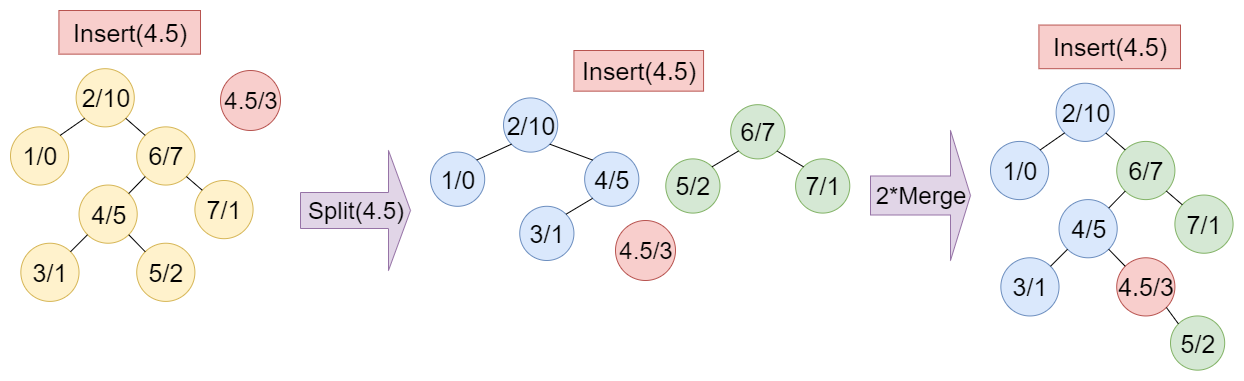

The diagram above was exported from draw.io. Its source (the exported page's mxGraphModel, read from the mxfile embedded in the PNG):
<mxGraphModel dx="2062" dy="1073" grid="1" gridSize="10" guides="1" tooltips="1" connect="1" arrows="1" fold="1" page="1" pageScale="1" pageWidth="827" pageHeight="1169" math="0" shadow="0">
  <root>
    <mxCell id="0" />
    <mxCell id="1" parent="0" />
    <mxCell id="ftIVBCcWaJOR0114nupu-72" value="" style="group" parent="1" vertex="1" connectable="0">
      <mxGeometry x="520" y="410" width="430" height="230" as="geometry" />
    </mxCell>
    <mxCell id="ftIVBCcWaJOR0114nupu-2" value="&lt;font style=&quot;font-size: 25px&quot;&gt;2/10&lt;/font&gt;" style="ellipse;whiteSpace=wrap;html=1;aspect=fixed;fillColor=#dae8fc;strokeColor=#6c8ebf;" parent="ftIVBCcWaJOR0114nupu-72" vertex="1">
      <mxGeometry x="73.01886792452831" y="47.41935483870967" width="54.19354838709677" height="54.19354838709677" as="geometry" />
    </mxCell>
    <mxCell id="ftIVBCcWaJOR0114nupu-3" value="&lt;font style=&quot;font-size: 25px&quot;&gt;1/0&lt;/font&gt;" style="ellipse;whiteSpace=wrap;html=1;aspect=fixed;fillColor=#dae8fc;strokeColor=#6c8ebf;" parent="ftIVBCcWaJOR0114nupu-72" vertex="1">
      <mxGeometry y="101.61290322580645" width="54.19354838709677" height="54.19354838709677" as="geometry" />
    </mxCell>
    <mxCell id="ftIVBCcWaJOR0114nupu-4" value="" style="endArrow=none;html=1;entryX=0;entryY=1;entryDx=0;entryDy=0;exitX=1;exitY=0;exitDx=0;exitDy=0;" parent="ftIVBCcWaJOR0114nupu-72" source="ftIVBCcWaJOR0114nupu-3" target="ftIVBCcWaJOR0114nupu-2" edge="1">
      <mxGeometry width="50" height="50" relative="1" as="geometry">
        <mxPoint x="-178.49056603773585" y="135.48387096774192" as="sourcePoint" />
        <mxPoint x="-136.53252195548814" y="100.45063536118401" as="targetPoint" />
      </mxGeometry>
    </mxCell>
    <mxCell id="ftIVBCcWaJOR0114nupu-5" value="&lt;font style=&quot;font-size: 25px&quot;&gt;4/5&lt;/font&gt;" style="ellipse;whiteSpace=wrap;html=1;aspect=fixed;fillColor=#dae8fc;strokeColor=#6c8ebf;" parent="ftIVBCcWaJOR0114nupu-72" vertex="1">
      <mxGeometry x="154.1509433962264" y="101.61290322580645" width="54.19354838709677" height="54.19354838709677" as="geometry" />
    </mxCell>
    <mxCell id="ftIVBCcWaJOR0114nupu-6" value="" style="endArrow=none;html=1;entryX=1;entryY=1;entryDx=0;entryDy=0;exitX=0;exitY=0;exitDx=0;exitDy=0;" parent="ftIVBCcWaJOR0114nupu-72" source="ftIVBCcWaJOR0114nupu-5" target="ftIVBCcWaJOR0114nupu-2" edge="1">
      <mxGeometry width="50" height="50" relative="1" as="geometry">
        <mxPoint x="-251.50943396226415" y="203.2258064516129" as="sourcePoint" />
        <mxPoint x="-210.9433962264151" y="169.3548387096774" as="targetPoint" />
      </mxGeometry>
    </mxCell>
    <mxCell id="ftIVBCcWaJOR0114nupu-7" value="&lt;font style=&quot;font-size: 25px&quot;&gt;3/1&lt;/font&gt;" style="ellipse;whiteSpace=wrap;html=1;aspect=fixed;fillColor=#dae8fc;strokeColor=#6c8ebf;" parent="ftIVBCcWaJOR0114nupu-72" vertex="1">
      <mxGeometry x="89.24528301886792" y="155.8064516129032" width="54.19354838709677" height="54.19354838709677" as="geometry" />
    </mxCell>
    <mxCell id="ftIVBCcWaJOR0114nupu-8" value="" style="endArrow=none;html=1;entryX=0;entryY=1;entryDx=0;entryDy=0;exitX=1;exitY=0;exitDx=0;exitDy=0;" parent="ftIVBCcWaJOR0114nupu-72" source="ftIVBCcWaJOR0114nupu-7" target="ftIVBCcWaJOR0114nupu-5" edge="1">
      <mxGeometry width="50" height="50" relative="1" as="geometry">
        <mxPoint x="8.11320754716981" y="257.41935483870964" as="sourcePoint" />
        <mxPoint x="48.67924528301887" y="223.54838709677418" as="targetPoint" />
      </mxGeometry>
    </mxCell>
    <mxCell id="ftIVBCcWaJOR0114nupu-20" value="&lt;font style=&quot;font-size: 25px&quot;&gt;6/7&lt;/font&gt;" style="ellipse;whiteSpace=wrap;html=1;aspect=fixed;fillColor=#d5e8d4;strokeColor=#82b366;" parent="ftIVBCcWaJOR0114nupu-72" vertex="1">
      <mxGeometry x="300.188679245283" y="54.19354838709677" width="54.19354838709677" height="54.19354838709677" as="geometry" />
    </mxCell>
    <mxCell id="ftIVBCcWaJOR0114nupu-21" value="&lt;font style=&quot;font-size: 25px&quot;&gt;5/2&lt;/font&gt;" style="ellipse;whiteSpace=wrap;html=1;aspect=fixed;fillColor=#d5e8d4;strokeColor=#82b366;" parent="ftIVBCcWaJOR0114nupu-72" vertex="1">
      <mxGeometry x="235.28301886792454" y="108.38709677419354" width="54.19354838709677" height="54.19354838709677" as="geometry" />
    </mxCell>
    <mxCell id="ftIVBCcWaJOR0114nupu-22" value="" style="endArrow=none;html=1;entryX=0;entryY=1;entryDx=0;entryDy=0;exitX=1;exitY=0;exitDx=0;exitDy=0;" parent="ftIVBCcWaJOR0114nupu-72" source="ftIVBCcWaJOR0114nupu-21" target="ftIVBCcWaJOR0114nupu-20" edge="1">
      <mxGeometry width="50" height="50" relative="1" as="geometry">
        <mxPoint x="113.58490566037736" y="196.4516129032258" as="sourcePoint" />
        <mxPoint x="155.54294974262507" y="161.41837729666787" as="targetPoint" />
      </mxGeometry>
    </mxCell>
    <mxCell id="ftIVBCcWaJOR0114nupu-23" value="&lt;font style=&quot;font-size: 25px&quot;&gt;7/1&lt;/font&gt;" style="ellipse;whiteSpace=wrap;html=1;aspect=fixed;fillColor=#d5e8d4;strokeColor=#82b366;" parent="ftIVBCcWaJOR0114nupu-72" vertex="1">
      <mxGeometry x="365.09433962264154" y="108.38709677419354" width="54.19354838709677" height="54.19354838709677" as="geometry" />
    </mxCell>
    <mxCell id="ftIVBCcWaJOR0114nupu-24" value="" style="endArrow=none;html=1;entryX=1;entryY=1;entryDx=0;entryDy=0;exitX=0;exitY=0;exitDx=0;exitDy=0;" parent="ftIVBCcWaJOR0114nupu-72" source="ftIVBCcWaJOR0114nupu-23" target="ftIVBCcWaJOR0114nupu-20" edge="1">
      <mxGeometry width="50" height="50" relative="1" as="geometry">
        <mxPoint x="40.56603773584906" y="264.19354838709677" as="sourcePoint" />
        <mxPoint x="81.13207547169812" y="230.32258064516128" as="targetPoint" />
      </mxGeometry>
    </mxCell>
    <mxCell id="ftIVBCcWaJOR0114nupu-35" value="&lt;font style=&quot;font-size: 25px&quot;&gt;Insert(4.5)&lt;/font&gt;" style="rounded=0;whiteSpace=wrap;html=1;fillColor=#f8cecc;strokeColor=#b85450;" parent="ftIVBCcWaJOR0114nupu-72" vertex="1">
      <mxGeometry x="143.44" width="129.62" height="40.65" as="geometry" />
    </mxCell>
    <mxCell id="p7UiZEnfjnmN-zhhNf_Y-6" value="&lt;font style=&quot;font-size: 24px&quot;&gt;4.5/3&lt;/font&gt;" style="ellipse;whiteSpace=wrap;html=1;aspect=fixed;fillColor=#f8cecc;strokeColor=#b85450;" vertex="1" parent="ftIVBCcWaJOR0114nupu-72">
      <mxGeometry x="185" y="170" width="60" height="60" as="geometry" />
    </mxCell>
    <mxCell id="ftIVBCcWaJOR0114nupu-179" value="" style="group" parent="1" vertex="1" connectable="0">
      <mxGeometry x="100" y="370" width="242.5818181818181" height="290.90999999999985" as="geometry" />
    </mxCell>
    <mxCell id="ftIVBCcWaJOR0114nupu-162" value="&lt;font style=&quot;font-size: 25px&quot;&gt;2/10&lt;/font&gt;" style="ellipse;whiteSpace=wrap;html=1;aspect=fixed;fillColor=#fff2cc;strokeColor=#d6b656;" parent="ftIVBCcWaJOR0114nupu-179" vertex="1">
      <mxGeometry x="65.60000000000002" y="58.18636363636358" width="58.18181818181819" height="58.18181818181819" as="geometry" />
    </mxCell>
    <mxCell id="ftIVBCcWaJOR0114nupu-163" value="&lt;font style=&quot;font-size: 25px&quot;&gt;1/0&lt;/font&gt;" style="ellipse;whiteSpace=wrap;html=1;aspect=fixed;fillColor=#fff2cc;strokeColor=#d6b656;" parent="ftIVBCcWaJOR0114nupu-179" vertex="1">
      <mxGeometry y="116.36818181818171" width="58.18181818181819" height="58.18181818181819" as="geometry" />
    </mxCell>
    <mxCell id="ftIVBCcWaJOR0114nupu-164" value="" style="endArrow=none;html=1;entryX=0;entryY=1;entryDx=0;entryDy=0;exitX=1;exitY=0;exitDx=0;exitDy=0;" parent="ftIVBCcWaJOR0114nupu-179" source="ftIVBCcWaJOR0114nupu-163" target="ftIVBCcWaJOR0114nupu-162" edge="1">
      <mxGeometry width="50" height="50" relative="1" as="geometry">
        <mxPoint x="-304.18" y="138.18181818181824" as="sourcePoint" />
        <mxPoint x="-261.77310242291895" y="100.57037908906341" as="targetPoint" />
      </mxGeometry>
    </mxCell>
    <mxCell id="ftIVBCcWaJOR0114nupu-165" value="&lt;font style=&quot;font-size: 25px&quot;&gt;4/5&lt;/font&gt;" style="ellipse;whiteSpace=wrap;html=1;aspect=fixed;fillColor=#fff2cc;strokeColor=#d6b656;" parent="ftIVBCcWaJOR0114nupu-179" vertex="1">
      <mxGeometry x="68.53000000000009" y="174.5463636363636" width="58.18181818181819" height="58.18181818181819" as="geometry" />
    </mxCell>
    <mxCell id="ftIVBCcWaJOR0114nupu-166" value="&lt;font style=&quot;font-size: 25px&quot;&gt;3/1&lt;/font&gt;" style="ellipse;whiteSpace=wrap;html=1;aspect=fixed;fillColor=#fff2cc;strokeColor=#d6b656;" parent="ftIVBCcWaJOR0114nupu-179" vertex="1">
      <mxGeometry x="10.350000000000023" y="232.72818181818172" width="58.18181818181819" height="58.18181818181819" as="geometry" />
    </mxCell>
    <mxCell id="ftIVBCcWaJOR0114nupu-167" value="&lt;font style=&quot;font-size: 25px&quot;&gt;6/7&lt;/font&gt;" style="ellipse;whiteSpace=wrap;html=1;aspect=fixed;fillColor=#fff2cc;strokeColor=#d6b656;" parent="ftIVBCcWaJOR0114nupu-179" vertex="1">
      <mxGeometry x="126.22000000000003" y="116.36818181818171" width="58.18181818181819" height="58.18181818181819" as="geometry" />
    </mxCell>
    <mxCell id="ftIVBCcWaJOR0114nupu-168" value="&lt;font style=&quot;font-size: 25px&quot;&gt;5/2&lt;/font&gt;" style="ellipse;whiteSpace=wrap;html=1;aspect=fixed;fillColor=#fff2cc;strokeColor=#d6b656;" parent="ftIVBCcWaJOR0114nupu-179" vertex="1">
      <mxGeometry x="126.22000000000003" y="232.72545454545457" width="58.18181818181819" height="58.18181818181819" as="geometry" />
    </mxCell>
    <mxCell id="ftIVBCcWaJOR0114nupu-169" value="&lt;font style=&quot;font-size: 25px&quot;&gt;7/1&lt;/font&gt;" style="ellipse;whiteSpace=wrap;html=1;aspect=fixed;fillColor=#fff2cc;strokeColor=#d6b656;" parent="ftIVBCcWaJOR0114nupu-179" vertex="1">
      <mxGeometry x="184.39999999999998" y="170" width="58.18181818181819" height="58.18181818181819" as="geometry" />
    </mxCell>
    <mxCell id="ftIVBCcWaJOR0114nupu-170" value="&lt;font style=&quot;font-size: 25px&quot;&gt;Insert(4.5)&lt;/font&gt;" style="rounded=0;whiteSpace=wrap;html=1;fillColor=#f8cecc;strokeColor=#b85450;" parent="ftIVBCcWaJOR0114nupu-179" vertex="1">
      <mxGeometry x="48.42" width="141.58" height="43.64" as="geometry" />
    </mxCell>
    <mxCell id="ftIVBCcWaJOR0114nupu-171" value="" style="endArrow=none;html=1;entryX=0;entryY=1;entryDx=0;entryDy=0;exitX=1;exitY=0;exitDx=0;exitDy=0;" parent="ftIVBCcWaJOR0114nupu-179" source="ftIVBCcWaJOR0114nupu-166" target="ftIVBCcWaJOR0114nupu-165" edge="1">
      <mxGeometry width="50" height="50" relative="1" as="geometry">
        <mxPoint x="-123.77999999999997" y="349.090909090909" as="sourcePoint" />
        <mxPoint x="-82.77999999999997" y="312.72727272727275" as="targetPoint" />
      </mxGeometry>
    </mxCell>
    <mxCell id="ftIVBCcWaJOR0114nupu-172" value="" style="endArrow=none;html=1;exitX=0;exitY=0;exitDx=0;exitDy=0;entryX=1;entryY=1;entryDx=0;entryDy=0;endFill=0;" parent="ftIVBCcWaJOR0114nupu-179" source="ftIVBCcWaJOR0114nupu-167" target="ftIVBCcWaJOR0114nupu-162" edge="1">
      <mxGeometry width="50" height="50" relative="1" as="geometry">
        <mxPoint x="-123.77999999999997" y="400" as="sourcePoint" />
        <mxPoint x="136.22000000000003" y="108" as="targetPoint" />
      </mxGeometry>
    </mxCell>
    <mxCell id="ftIVBCcWaJOR0114nupu-173" value="" style="endArrow=none;html=1;entryX=1;entryY=1;entryDx=0;entryDy=0;" parent="ftIVBCcWaJOR0114nupu-179" source="ftIVBCcWaJOR0114nupu-169" target="ftIVBCcWaJOR0114nupu-167" edge="1">
      <mxGeometry width="50" height="50" relative="1" as="geometry">
        <mxPoint x="7.420000000000073" y="400" as="sourcePoint" />
        <mxPoint x="48.42000000000007" y="363.6363636363635" as="targetPoint" />
      </mxGeometry>
    </mxCell>
    <mxCell id="ftIVBCcWaJOR0114nupu-174" value="" style="endArrow=none;html=1;entryX=0;entryY=1;entryDx=0;entryDy=0;endFill=0;" parent="ftIVBCcWaJOR0114nupu-179" source="ftIVBCcWaJOR0114nupu-165" target="ftIVBCcWaJOR0114nupu-167" edge="1">
      <mxGeometry width="50" height="50" relative="1" as="geometry">
        <mxPoint x="-123.77999999999997" y="290.909090909091" as="sourcePoint" />
        <mxPoint x="-82.77999999999997" y="254.5454545454545" as="targetPoint" />
      </mxGeometry>
    </mxCell>
    <mxCell id="ftIVBCcWaJOR0114nupu-175" value="" style="endArrow=none;html=1;entryX=1;entryY=1;entryDx=0;entryDy=0;exitX=0;exitY=0;exitDx=0;exitDy=0;endFill=0;" parent="ftIVBCcWaJOR0114nupu-179" source="ftIVBCcWaJOR0114nupu-168" target="ftIVBCcWaJOR0114nupu-165" edge="1">
      <mxGeometry width="50" height="50" relative="1" as="geometry">
        <mxPoint x="-151.20000000000005" y="310" as="sourcePoint" />
        <mxPoint x="-101.20000000000005" y="260" as="targetPoint" />
      </mxGeometry>
    </mxCell>
    <mxCell id="p7UiZEnfjnmN-zhhNf_Y-5" value="&lt;font style=&quot;font-size: 24px&quot;&gt;Split(4.5)&lt;/font&gt;" style="shape=singleArrow;whiteSpace=wrap;html=1;fillColor=#e1d5e7;strokeColor=#9673a6;" vertex="1" parent="1">
      <mxGeometry x="390" y="510" width="110" height="120" as="geometry" />
    </mxCell>
    <mxCell id="p7UiZEnfjnmN-zhhNf_Y-7" value="&lt;font style=&quot;font-size: 24px&quot;&gt;4.5/3&lt;/font&gt;" style="ellipse;whiteSpace=wrap;html=1;aspect=fixed;fillColor=#f8cecc;strokeColor=#b85450;" vertex="1" parent="1">
      <mxGeometry x="310" y="430" width="60" height="60" as="geometry" />
    </mxCell>
    <mxCell id="p7UiZEnfjnmN-zhhNf_Y-8" value="&lt;font style=&quot;font-size: 24px&quot;&gt;2*Merge&lt;/font&gt;" style="shape=singleArrow;whiteSpace=wrap;html=1;fillColor=#e1d5e7;strokeColor=#9673a6;" vertex="1" parent="1">
      <mxGeometry x="960" y="490" width="100" height="130" as="geometry" />
    </mxCell>
    <mxCell id="p7UiZEnfjnmN-zhhNf_Y-25" value="" style="group" vertex="1" connectable="0" parent="1">
      <mxGeometry x="1080" y="384.54999999999995" width="242.5818181818181" height="290.90999999999985" as="geometry" />
    </mxCell>
    <mxCell id="p7UiZEnfjnmN-zhhNf_Y-26" value="&lt;font style=&quot;font-size: 25px&quot;&gt;2/10&lt;/font&gt;" style="ellipse;whiteSpace=wrap;html=1;aspect=fixed;fillColor=#dae8fc;strokeColor=#6c8ebf;" vertex="1" parent="p7UiZEnfjnmN-zhhNf_Y-25">
      <mxGeometry x="65.60000000000002" y="58.18636363636358" width="58.18181818181819" height="58.18181818181819" as="geometry" />
    </mxCell>
    <mxCell id="p7UiZEnfjnmN-zhhNf_Y-27" value="&lt;font style=&quot;font-size: 25px&quot;&gt;1/0&lt;/font&gt;" style="ellipse;whiteSpace=wrap;html=1;aspect=fixed;fillColor=#dae8fc;strokeColor=#6c8ebf;" vertex="1" parent="p7UiZEnfjnmN-zhhNf_Y-25">
      <mxGeometry y="116.36818181818171" width="58.18181818181819" height="58.18181818181819" as="geometry" />
    </mxCell>
    <mxCell id="p7UiZEnfjnmN-zhhNf_Y-28" value="" style="endArrow=none;html=1;entryX=0;entryY=1;entryDx=0;entryDy=0;exitX=1;exitY=0;exitDx=0;exitDy=0;" edge="1" parent="p7UiZEnfjnmN-zhhNf_Y-25" source="p7UiZEnfjnmN-zhhNf_Y-27" target="p7UiZEnfjnmN-zhhNf_Y-26">
      <mxGeometry width="50" height="50" relative="1" as="geometry">
        <mxPoint x="-304.18" y="138.18181818181824" as="sourcePoint" />
        <mxPoint x="-261.77310242291895" y="100.57037908906341" as="targetPoint" />
      </mxGeometry>
    </mxCell>
    <mxCell id="p7UiZEnfjnmN-zhhNf_Y-29" value="&lt;font style=&quot;font-size: 25px&quot;&gt;4/5&lt;/font&gt;" style="ellipse;whiteSpace=wrap;html=1;aspect=fixed;fillColor=#dae8fc;strokeColor=#6c8ebf;" vertex="1" parent="p7UiZEnfjnmN-zhhNf_Y-25">
      <mxGeometry x="68.53000000000009" y="174.5463636363636" width="58.18181818181819" height="58.18181818181819" as="geometry" />
    </mxCell>
    <mxCell id="p7UiZEnfjnmN-zhhNf_Y-30" value="&lt;font style=&quot;font-size: 25px&quot;&gt;3/1&lt;/font&gt;" style="ellipse;whiteSpace=wrap;html=1;aspect=fixed;fillColor=#dae8fc;strokeColor=#6c8ebf;" vertex="1" parent="p7UiZEnfjnmN-zhhNf_Y-25">
      <mxGeometry x="10.350000000000023" y="232.72818181818172" width="58.18181818181819" height="58.18181818181819" as="geometry" />
    </mxCell>
    <mxCell id="p7UiZEnfjnmN-zhhNf_Y-31" value="&lt;font style=&quot;font-size: 25px&quot;&gt;6/7&lt;/font&gt;" style="ellipse;whiteSpace=wrap;html=1;aspect=fixed;fillColor=#d5e8d4;strokeColor=#82b366;" vertex="1" parent="p7UiZEnfjnmN-zhhNf_Y-25">
      <mxGeometry x="126.22000000000003" y="116.36818181818171" width="58.18181818181819" height="58.18181818181819" as="geometry" />
    </mxCell>
    <mxCell id="p7UiZEnfjnmN-zhhNf_Y-32" value="&lt;font style=&quot;font-size: 25px&quot;&gt;4.5/3&lt;/font&gt;" style="ellipse;whiteSpace=wrap;html=1;aspect=fixed;fillColor=#f8cecc;strokeColor=#b85450;" vertex="1" parent="p7UiZEnfjnmN-zhhNf_Y-25">
      <mxGeometry x="126.22000000000003" y="232.72545454545457" width="58.18181818181819" height="58.18181818181819" as="geometry" />
    </mxCell>
    <mxCell id="p7UiZEnfjnmN-zhhNf_Y-33" value="&lt;font style=&quot;font-size: 25px&quot;&gt;7/1&lt;/font&gt;" style="ellipse;whiteSpace=wrap;html=1;aspect=fixed;fillColor=#d5e8d4;strokeColor=#82b366;" vertex="1" parent="p7UiZEnfjnmN-zhhNf_Y-25">
      <mxGeometry x="184.39999999999998" y="170" width="58.18181818181819" height="58.18181818181819" as="geometry" />
    </mxCell>
    <mxCell id="p7UiZEnfjnmN-zhhNf_Y-34" value="&lt;font style=&quot;font-size: 25px&quot;&gt;Insert(4.5)&lt;/font&gt;" style="rounded=0;whiteSpace=wrap;html=1;fillColor=#f8cecc;strokeColor=#b85450;" vertex="1" parent="p7UiZEnfjnmN-zhhNf_Y-25">
      <mxGeometry x="48.42" width="141.58" height="43.64" as="geometry" />
    </mxCell>
    <mxCell id="p7UiZEnfjnmN-zhhNf_Y-35" value="" style="endArrow=none;html=1;entryX=0;entryY=1;entryDx=0;entryDy=0;exitX=1;exitY=0;exitDx=0;exitDy=0;" edge="1" parent="p7UiZEnfjnmN-zhhNf_Y-25" source="p7UiZEnfjnmN-zhhNf_Y-30" target="p7UiZEnfjnmN-zhhNf_Y-29">
      <mxGeometry width="50" height="50" relative="1" as="geometry">
        <mxPoint x="-123.77999999999997" y="349.090909090909" as="sourcePoint" />
        <mxPoint x="-82.77999999999997" y="312.72727272727275" as="targetPoint" />
      </mxGeometry>
    </mxCell>
    <mxCell id="p7UiZEnfjnmN-zhhNf_Y-36" value="" style="endArrow=none;html=1;exitX=0;exitY=0;exitDx=0;exitDy=0;entryX=1;entryY=1;entryDx=0;entryDy=0;endFill=0;" edge="1" parent="p7UiZEnfjnmN-zhhNf_Y-25" source="p7UiZEnfjnmN-zhhNf_Y-31" target="p7UiZEnfjnmN-zhhNf_Y-26">
      <mxGeometry width="50" height="50" relative="1" as="geometry">
        <mxPoint x="-123.77999999999997" y="400" as="sourcePoint" />
        <mxPoint x="136.22000000000003" y="108" as="targetPoint" />
      </mxGeometry>
    </mxCell>
    <mxCell id="p7UiZEnfjnmN-zhhNf_Y-37" value="" style="endArrow=none;html=1;entryX=1;entryY=1;entryDx=0;entryDy=0;" edge="1" parent="p7UiZEnfjnmN-zhhNf_Y-25" source="p7UiZEnfjnmN-zhhNf_Y-33" target="p7UiZEnfjnmN-zhhNf_Y-31">
      <mxGeometry width="50" height="50" relative="1" as="geometry">
        <mxPoint x="7.420000000000073" y="400" as="sourcePoint" />
        <mxPoint x="48.42000000000007" y="363.6363636363635" as="targetPoint" />
      </mxGeometry>
    </mxCell>
    <mxCell id="p7UiZEnfjnmN-zhhNf_Y-38" value="" style="endArrow=none;html=1;entryX=0;entryY=1;entryDx=0;entryDy=0;endFill=0;" edge="1" parent="p7UiZEnfjnmN-zhhNf_Y-25" source="p7UiZEnfjnmN-zhhNf_Y-29" target="p7UiZEnfjnmN-zhhNf_Y-31">
      <mxGeometry width="50" height="50" relative="1" as="geometry">
        <mxPoint x="-123.77999999999997" y="290.909090909091" as="sourcePoint" />
        <mxPoint x="-82.77999999999997" y="254.5454545454545" as="targetPoint" />
      </mxGeometry>
    </mxCell>
    <mxCell id="p7UiZEnfjnmN-zhhNf_Y-39" value="" style="endArrow=none;html=1;entryX=1;entryY=1;entryDx=0;entryDy=0;exitX=0;exitY=0;exitDx=0;exitDy=0;endFill=0;" edge="1" parent="p7UiZEnfjnmN-zhhNf_Y-25" source="p7UiZEnfjnmN-zhhNf_Y-32" target="p7UiZEnfjnmN-zhhNf_Y-29">
      <mxGeometry width="50" height="50" relative="1" as="geometry">
        <mxPoint x="-151.20000000000005" y="310" as="sourcePoint" />
        <mxPoint x="-101.20000000000005" y="260" as="targetPoint" />
      </mxGeometry>
    </mxCell>
    <mxCell id="p7UiZEnfjnmN-zhhNf_Y-41" value="&lt;font style=&quot;font-size: 25px&quot;&gt;5/2&lt;/font&gt;" style="ellipse;whiteSpace=wrap;html=1;aspect=fixed;fillColor=#d5e8d4;strokeColor=#82b366;" vertex="1" parent="1">
      <mxGeometry x="1260.0030188679245" y="675.4570967741936" width="54.19354838709677" height="54.19354838709677" as="geometry" />
    </mxCell>
    <mxCell id="p7UiZEnfjnmN-zhhNf_Y-42" value="" style="endArrow=none;html=1;entryX=0;entryY=0;entryDx=0;entryDy=0;exitX=1;exitY=1;exitDx=0;exitDy=0;" edge="1" parent="1" source="p7UiZEnfjnmN-zhhNf_Y-32" target="p7UiZEnfjnmN-zhhNf_Y-41">
      <mxGeometry width="50" height="50" relative="1" as="geometry">
        <mxPoint x="50" y="800" as="sourcePoint" />
        <mxPoint x="100" y="750" as="targetPoint" />
      </mxGeometry>
    </mxCell>
  </root>
</mxGraphModel>